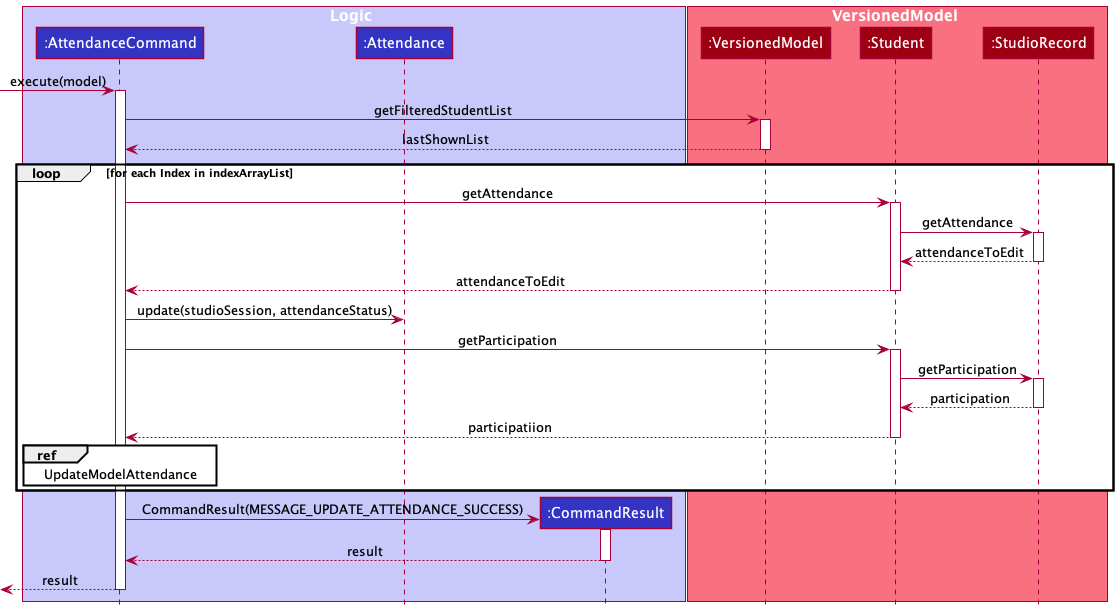

The diagram above was rendered by PlantUML. Its source (embedded in the PNG):
@startuml
!include ../../../style.puml

box Logic LOGIC_COLOR_T1
Participant ":AttendanceCommand" as ac LOGIC_COLOR
Participant ":Attendance" as at LOGIC_COLOR
Participant ":CommandResult" as cr LOGIC_COLOR
end box

box VersionedModel MODEL_COLOR_T1
Participant ":VersionedModel" as mm MODEL_COLOR
Participant ":Student" as st MODEL_COLOR
Participant ":StudioRecord" as sr MODEL_COLOR
end box

[-> ac : execute(model)
activate ac
ac -> mm ++: getFilteredStudentList
mm --> ac --: lastShownList

loop for each Index in indexArrayList


    ac -> st ++ : getAttendance
    st -> sr ++ : getAttendance
    sr --> st -- : attendanceToEdit
    st --> ac -- : attendanceToEdit
    ac -> at  : update(studioSession, attendanceStatus)
    ac -> st ++ : getParticipation
    st -> sr ++ : getParticipation
    sr --> st -- : participation
    st --> ac -- : participatiion
    ref over ac : UpdateModelAttendance
end loop



create cr
ac -> cr ++ : CommandResult(MESSAGE_UPDATE_ATTENDANCE_SUCCESS)
cr --> ac -- : result
<-- ac -- : result

@enduml